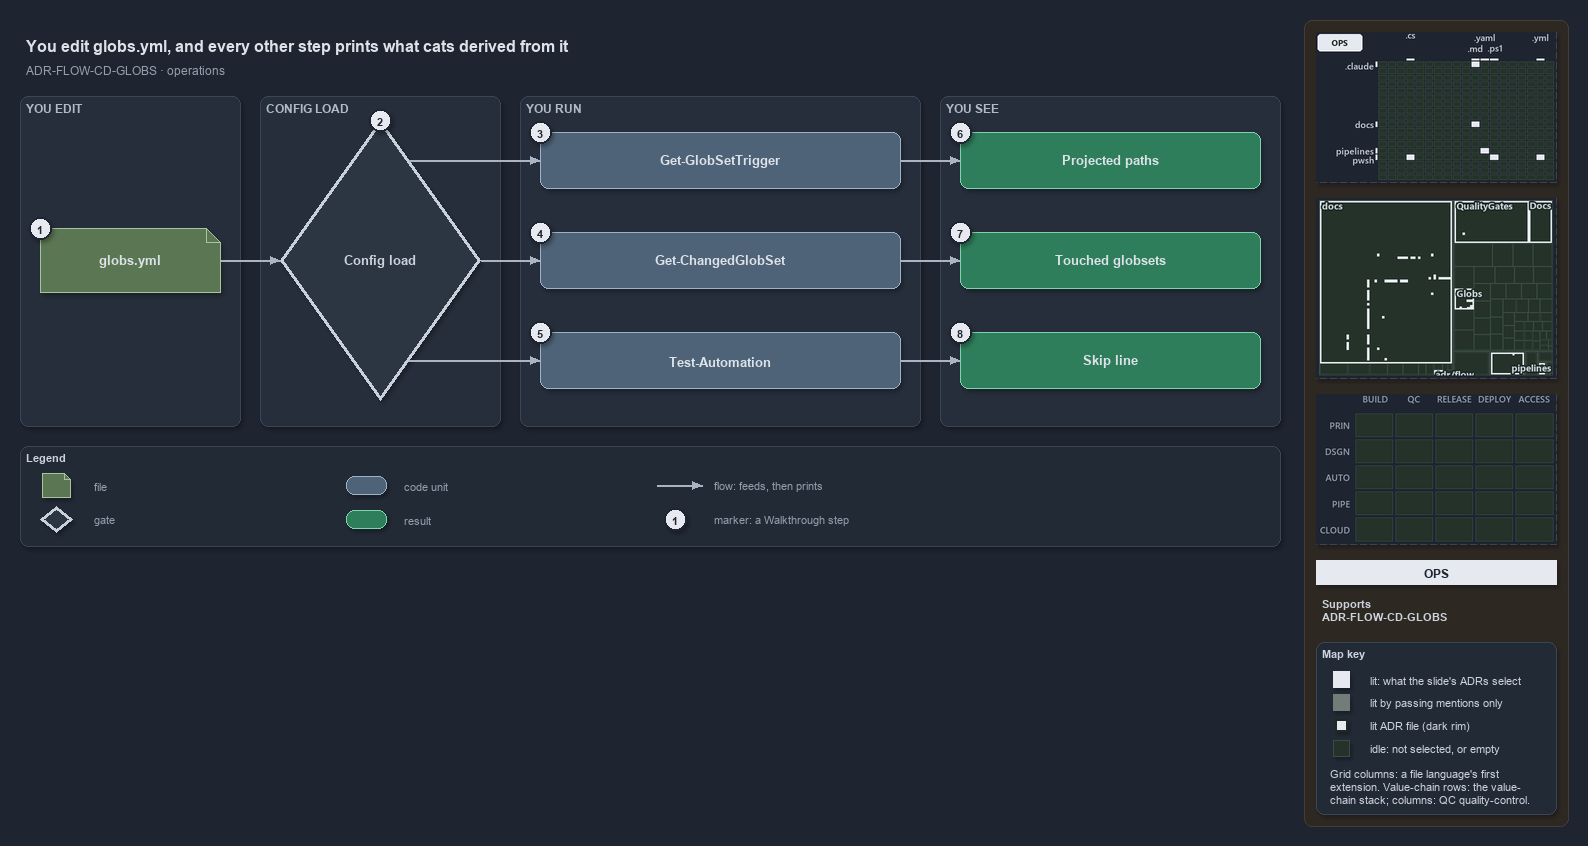

The diagram above was exported from draw.io. Its source (the exported page's mxGraphModel, read from the mxfile embedded in the PNG):
<mxGraphModel dx="1024" dy="768" grid="0" gridSize="10" guides="1" tooltips="1" connect="1" arrows="1" fold="1" page="1" pageScale="1" pageWidth="1572" pageHeight="560" background="#1E2430" math="0" shadow="1">
  <root>
    <mxCell id="0" />
    <mxCell id="1" parent="0" />
    <mxCell id="sidebar-bg" value="" style="rounded=1;arcSize=2;html=1;fillColor=#2E2823;strokeColor=#453C33;shadow=0;" vertex="1" parent="1">
      <mxGeometry x="1304" y="4" width="264" height="806" as="geometry" />
    </mxCell>
    <mxCell id="title" value="You edit globs.yml, and every other step prints what cats derived from it" style="text;html=1;align=left;verticalAlign=middle;fontSize=16;fontStyle=1;fontColor=#DDE2E9;" vertex="1" parent="1">
      <mxGeometry x="20" y="14" width="1260" height="30" as="geometry" />
    </mxCell>
    <mxCell id="subtitle" value="ADR-FLOW-CD-GLOBS &amp;#183; operations" style="text;html=1;align=left;verticalAlign=middle;fontSize=12;fontColor=#949FAE;" vertex="1" parent="1">
      <mxGeometry x="20" y="44" width="1240" height="20" as="geometry" />
    </mxCell>
    <mxCell id="band-edit" value="YOU EDIT" style="rounded=1;html=1;arcSize=3;fillColor=#262E3B;strokeColor=#3A4555;verticalAlign=top;align=left;spacingLeft=8;fontStyle=1;fontSize=12;fontColor=#B0BAC7;" vertex="1" parent="1">
      <mxGeometry x="20" y="80" width="220" height="330" as="geometry" />
    </mxCell>
    <mxCell id="band-load" value="CONFIG LOAD" style="rounded=1;html=1;arcSize=3;fillColor=#262E3B;strokeColor=#3A4555;verticalAlign=top;align=left;spacingLeft=8;fontStyle=1;fontSize=12;fontColor=#B0BAC7;" vertex="1" parent="1">
      <mxGeometry x="260" y="80" width="240" height="330" as="geometry" />
    </mxCell>
    <mxCell id="band-run" value="YOU RUN" style="rounded=1;html=1;arcSize=3;fillColor=#262E3B;strokeColor=#3A4555;verticalAlign=top;align=left;spacingLeft=8;fontStyle=1;fontSize=12;fontColor=#B0BAC7;" vertex="1" parent="1">
      <mxGeometry x="520" y="80" width="400" height="330" as="geometry" />
    </mxCell>
    <mxCell id="band-see" value="YOU SEE" style="rounded=1;html=1;arcSize=3;fillColor=#262E3B;strokeColor=#3A4555;verticalAlign=top;align=left;spacingLeft=8;fontStyle=1;fontSize=12;fontColor=#B0BAC7;" vertex="1" parent="1">
      <mxGeometry x="940" y="80" width="340" height="330" as="geometry" />
    </mxCell>
    <mxCell id="f-globs" value="&lt;b&gt;globs.yml&lt;/b&gt;" style="shape=note;size=14;whiteSpace=wrap;html=1;fontColor=#DDE2E9;fillColor=#5B7653;strokeColor=#A9C29F;fontSize=13;" vertex="1" parent="1">
      <mxGeometry x="40" y="212" width="180" height="64" as="geometry" />
    </mxCell>
    <mxCell id="g-load" value="&lt;b&gt;Config load&lt;/b&gt;" style="rhombus;whiteSpace=wrap;html=1;fillColor=#2C3542;strokeColor=#C7D0DB;strokeWidth=3;fontSize=13;fontColor=#CDD3DC;" vertex="1" parent="1">
      <mxGeometry x="280" y="104" width="200" height="280" as="geometry" />
    </mxCell>
    <mxCell id="p-edge-globs-load-a" value="" style="text;html=1;strokeColor=none;fillColor=none;" vertex="1" parent="1">
      <mxGeometry x="220" y="244" width="1" height="1" as="geometry" />
    </mxCell>
    <mxCell id="p-edge-globs-load-b" value="" style="text;html=1;strokeColor=none;fillColor=none;" vertex="1" parent="1">
      <mxGeometry x="280" y="244" width="1" height="1" as="geometry" />
    </mxCell>
    <mxCell id="edge-globs-load" value="" style="edgeStyle=orthogonalEdgeStyle;rounded=1;html=1;fontSize=11;endArrow=block;strokeColor=#AAB4C3;fontColor=#CDD3DC;shadow=0;" edge="1" parent="1" source="p-edge-globs-load-a" target="p-edge-globs-load-b">
      <mxGeometry relative="1" as="geometry" />
    </mxCell>
    <mxCell id="c-cmd-1" value="&lt;b&gt;Get-GlobSetTrigger&lt;/b&gt;" style="rounded=1;whiteSpace=wrap;html=1;fontColor=#DDE2E9;arcSize=20;fillColor=#4E6378;strokeColor=#9FB3C8;fontSize=13;" vertex="1" parent="1">
      <mxGeometry x="540" y="116" width="360" height="56" as="geometry" />
    </mxCell>
    <mxCell id="p-edge-load-cmd-1-a" value="" style="text;html=1;strokeColor=none;fillColor=none;" vertex="1" parent="1">
      <mxGeometry x="408.6" y="144" width="1" height="1" as="geometry" />
    </mxCell>
    <mxCell id="p-edge-load-cmd-1-b" value="" style="text;html=1;strokeColor=none;fillColor=none;" vertex="1" parent="1">
      <mxGeometry x="540" y="144" width="1" height="1" as="geometry" />
    </mxCell>
    <mxCell id="edge-load-cmd-1" value="" style="edgeStyle=orthogonalEdgeStyle;rounded=1;html=1;fontSize=11;endArrow=block;strokeColor=#AAB4C3;fontColor=#CDD3DC;shadow=0;" edge="1" parent="1" source="p-edge-load-cmd-1-a" target="p-edge-load-cmd-1-b">
      <mxGeometry relative="1" as="geometry" />
    </mxCell>
    <mxCell id="c-cmd-2" value="&lt;b&gt;Get-ChangedGlobSet&lt;/b&gt;" style="rounded=1;whiteSpace=wrap;html=1;fontColor=#DDE2E9;arcSize=20;fillColor=#4E6378;strokeColor=#9FB3C8;fontSize=13;" vertex="1" parent="1">
      <mxGeometry x="540" y="216" width="360" height="56" as="geometry" />
    </mxCell>
    <mxCell id="p-edge-load-cmd-2-a" value="" style="text;html=1;strokeColor=none;fillColor=none;" vertex="1" parent="1">
      <mxGeometry x="480.0" y="244" width="1" height="1" as="geometry" />
    </mxCell>
    <mxCell id="p-edge-load-cmd-2-b" value="" style="text;html=1;strokeColor=none;fillColor=none;" vertex="1" parent="1">
      <mxGeometry x="540" y="244" width="1" height="1" as="geometry" />
    </mxCell>
    <mxCell id="edge-load-cmd-2" value="" style="edgeStyle=orthogonalEdgeStyle;rounded=1;html=1;fontSize=11;endArrow=block;strokeColor=#AAB4C3;fontColor=#CDD3DC;shadow=0;" edge="1" parent="1" source="p-edge-load-cmd-2-a" target="p-edge-load-cmd-2-b">
      <mxGeometry relative="1" as="geometry" />
    </mxCell>
    <mxCell id="c-cmd-3" value="&lt;b&gt;Test-Automation&lt;/b&gt;" style="rounded=1;whiteSpace=wrap;html=1;fontColor=#DDE2E9;arcSize=20;fillColor=#4E6378;strokeColor=#9FB3C8;fontSize=13;" vertex="1" parent="1">
      <mxGeometry x="540" y="316" width="360" height="56" as="geometry" />
    </mxCell>
    <mxCell id="p-edge-load-cmd-3-a" value="" style="text;html=1;strokeColor=none;fillColor=none;" vertex="1" parent="1">
      <mxGeometry x="408.6" y="344" width="1" height="1" as="geometry" />
    </mxCell>
    <mxCell id="p-edge-load-cmd-3-b" value="" style="text;html=1;strokeColor=none;fillColor=none;" vertex="1" parent="1">
      <mxGeometry x="540" y="344" width="1" height="1" as="geometry" />
    </mxCell>
    <mxCell id="edge-load-cmd-3" value="" style="edgeStyle=orthogonalEdgeStyle;rounded=1;html=1;fontSize=11;endArrow=block;strokeColor=#AAB4C3;fontColor=#CDD3DC;shadow=0;" edge="1" parent="1" source="p-edge-load-cmd-3-a" target="p-edge-load-cmd-3-b">
      <mxGeometry relative="1" as="geometry" />
    </mxCell>
    <mxCell id="r-out-1" value="&lt;b&gt;Projected paths&lt;/b&gt;" style="rounded=1;whiteSpace=wrap;html=1;arcSize=20;fillColor=#2E7D5B;strokeColor=#7FD3AE;fontColor=#DDE2E9;fontSize=13;" vertex="1" parent="1">
      <mxGeometry x="960" y="116" width="300" height="56" as="geometry" />
    </mxCell>
    <mxCell id="p-edge-cmd-out-1-a" value="" style="text;html=1;strokeColor=none;fillColor=none;" vertex="1" parent="1">
      <mxGeometry x="900" y="144" width="1" height="1" as="geometry" />
    </mxCell>
    <mxCell id="p-edge-cmd-out-1-b" value="" style="text;html=1;strokeColor=none;fillColor=none;" vertex="1" parent="1">
      <mxGeometry x="960" y="144" width="1" height="1" as="geometry" />
    </mxCell>
    <mxCell id="edge-cmd-out-1" value="" style="edgeStyle=orthogonalEdgeStyle;rounded=1;html=1;fontSize=11;endArrow=block;strokeColor=#AAB4C3;fontColor=#CDD3DC;shadow=0;" edge="1" parent="1" source="p-edge-cmd-out-1-a" target="p-edge-cmd-out-1-b">
      <mxGeometry relative="1" as="geometry" />
    </mxCell>
    <mxCell id="r-out-2" value="&lt;b&gt;Touched globsets&lt;/b&gt;" style="rounded=1;whiteSpace=wrap;html=1;arcSize=20;fillColor=#2E7D5B;strokeColor=#7FD3AE;fontColor=#DDE2E9;fontSize=13;" vertex="1" parent="1">
      <mxGeometry x="960" y="216" width="300" height="56" as="geometry" />
    </mxCell>
    <mxCell id="p-edge-cmd-out-2-a" value="" style="text;html=1;strokeColor=none;fillColor=none;" vertex="1" parent="1">
      <mxGeometry x="900" y="244" width="1" height="1" as="geometry" />
    </mxCell>
    <mxCell id="p-edge-cmd-out-2-b" value="" style="text;html=1;strokeColor=none;fillColor=none;" vertex="1" parent="1">
      <mxGeometry x="960" y="244" width="1" height="1" as="geometry" />
    </mxCell>
    <mxCell id="edge-cmd-out-2" value="" style="edgeStyle=orthogonalEdgeStyle;rounded=1;html=1;fontSize=11;endArrow=block;strokeColor=#AAB4C3;fontColor=#CDD3DC;shadow=0;" edge="1" parent="1" source="p-edge-cmd-out-2-a" target="p-edge-cmd-out-2-b">
      <mxGeometry relative="1" as="geometry" />
    </mxCell>
    <mxCell id="r-out-3" value="&lt;b&gt;Skip line&lt;/b&gt;" style="rounded=1;whiteSpace=wrap;html=1;arcSize=20;fillColor=#2E7D5B;strokeColor=#7FD3AE;fontColor=#DDE2E9;fontSize=13;" vertex="1" parent="1">
      <mxGeometry x="960" y="316" width="300" height="56" as="geometry" />
    </mxCell>
    <mxCell id="p-edge-cmd-out-3-a" value="" style="text;html=1;strokeColor=none;fillColor=none;" vertex="1" parent="1">
      <mxGeometry x="900" y="344" width="1" height="1" as="geometry" />
    </mxCell>
    <mxCell id="p-edge-cmd-out-3-b" value="" style="text;html=1;strokeColor=none;fillColor=none;" vertex="1" parent="1">
      <mxGeometry x="960" y="344" width="1" height="1" as="geometry" />
    </mxCell>
    <mxCell id="edge-cmd-out-3" value="" style="edgeStyle=orthogonalEdgeStyle;rounded=1;html=1;fontSize=11;endArrow=block;strokeColor=#AAB4C3;fontColor=#CDD3DC;shadow=0;" edge="1" parent="1" source="p-edge-cmd-out-3-a" target="p-edge-cmd-out-3-b">
      <mxGeometry relative="1" as="geometry" />
    </mxCell>
    <mxCell id="mark-1" value="1" style="ellipse;html=1;fillColor=#E6EAF0;strokeColor=#1E2430;strokeWidth=2;fontColor=#1E2430;fontStyle=1;fontSize=11;" vertex="1" parent="1">
      <mxGeometry x="29" y="201" width="22" height="22" as="geometry" />
    </mxCell>
    <mxCell id="mark-2" value="2" style="ellipse;html=1;fillColor=#E6EAF0;strokeColor=#1E2430;strokeWidth=2;fontColor=#1E2430;fontStyle=1;fontSize=11;" vertex="1" parent="1">
      <mxGeometry x="369" y="93" width="22" height="22" as="geometry" />
    </mxCell>
    <mxCell id="mark-3" value="3" style="ellipse;html=1;fillColor=#E6EAF0;strokeColor=#1E2430;strokeWidth=2;fontColor=#1E2430;fontStyle=1;fontSize=11;" vertex="1" parent="1">
      <mxGeometry x="529" y="105" width="22" height="22" as="geometry" />
    </mxCell>
    <mxCell id="mark-4" value="4" style="ellipse;html=1;fillColor=#E6EAF0;strokeColor=#1E2430;strokeWidth=2;fontColor=#1E2430;fontStyle=1;fontSize=11;" vertex="1" parent="1">
      <mxGeometry x="529" y="205" width="22" height="22" as="geometry" />
    </mxCell>
    <mxCell id="mark-5" value="5" style="ellipse;html=1;fillColor=#E6EAF0;strokeColor=#1E2430;strokeWidth=2;fontColor=#1E2430;fontStyle=1;fontSize=11;" vertex="1" parent="1">
      <mxGeometry x="529" y="305" width="22" height="22" as="geometry" />
    </mxCell>
    <mxCell id="mark-6" value="6" style="ellipse;html=1;fillColor=#E6EAF0;strokeColor=#1E2430;strokeWidth=2;fontColor=#1E2430;fontStyle=1;fontSize=11;" vertex="1" parent="1">
      <mxGeometry x="949" y="105" width="22" height="22" as="geometry" />
    </mxCell>
    <mxCell id="mark-7" value="7" style="ellipse;html=1;fillColor=#E6EAF0;strokeColor=#1E2430;strokeWidth=2;fontColor=#1E2430;fontStyle=1;fontSize=11;" vertex="1" parent="1">
      <mxGeometry x="949" y="205" width="22" height="22" as="geometry" />
    </mxCell>
    <mxCell id="mark-8" value="8" style="ellipse;html=1;fillColor=#E6EAF0;strokeColor=#1E2430;strokeWidth=2;fontColor=#1E2430;fontStyle=1;fontSize=11;" vertex="1" parent="1">
      <mxGeometry x="949" y="305" width="22" height="22" as="geometry" />
    </mxCell>
    <mxCell id="legend" value="&lt;b&gt;Legend&lt;/b&gt;" style="rounded=1;whiteSpace=wrap;html=1;arcSize=6;fillColor=#222A36;strokeColor=#3A4555;align=left;verticalAlign=top;spacing=8;fontSize=11;fontColor=#CDD3DC;" vertex="1" parent="1">
      <mxGeometry x="20" y="430" width="1260" height="100" as="geometry" />
    </mxCell>
    <mxCell id="legend-1" value="" style="shape=note;size=6;whiteSpace=wrap;html=1;fontColor=#DDE2E9;fillColor=#5B7653;strokeColor=#A9C29F;" vertex="1" parent="1">
      <mxGeometry x="42" y="457" width="28" height="24" as="geometry" />
    </mxCell>
    <mxCell id="legend-1-text" value="file" style="text;html=1;align=left;verticalAlign=middle;fontSize=11;fontColor=#949FAE;" vertex="1" parent="1">
      <mxGeometry x="88" y="459" width="250" height="20" as="geometry" />
    </mxCell>
    <mxCell id="legend-2" value="" style="rhombus;whiteSpace=wrap;html=1;fillColor=#2C3542;strokeColor=#C7D0DB;strokeWidth=3;fontColor=#CDD3DC;" vertex="1" parent="1">
      <mxGeometry x="40" y="490" width="32" height="26" as="geometry" />
    </mxCell>
    <mxCell id="legend-2-text" value="gate" style="text;html=1;align=left;verticalAlign=middle;fontSize=11;fontColor=#949FAE;" vertex="1" parent="1">
      <mxGeometry x="88" y="493" width="250" height="20" as="geometry" />
    </mxCell>
    <mxCell id="legend-3" value="" style="rounded=1;whiteSpace=wrap;html=1;fontColor=#DDE2E9;arcSize=20;fillColor=#4E6378;strokeColor=#9FB3C8;" vertex="1" parent="1">
      <mxGeometry x="346" y="460" width="40" height="18" as="geometry" />
    </mxCell>
    <mxCell id="legend-3-text" value="code unit" style="text;html=1;align=left;verticalAlign=middle;fontSize=11;fontColor=#949FAE;" vertex="1" parent="1">
      <mxGeometry x="398" y="459" width="250" height="20" as="geometry" />
    </mxCell>
    <mxCell id="legend-4" value="" style="rounded=1;whiteSpace=wrap;html=1;arcSize=20;fillColor=#2E7D5B;strokeColor=#7FD3AE;fontColor=#DDE2E9;" vertex="1" parent="1">
      <mxGeometry x="346" y="494" width="40" height="18" as="geometry" />
    </mxCell>
    <mxCell id="legend-4-text" value="result" style="text;html=1;align=left;verticalAlign=middle;fontSize=11;fontColor=#949FAE;" vertex="1" parent="1">
      <mxGeometry x="398" y="493" width="250" height="20" as="geometry" />
    </mxCell>
    <mxCell id="p-legend-5-a" value="" style="text;html=1;strokeColor=none;fillColor=none;" vertex="1" parent="1">
      <mxGeometry x="656" y="469" width="1" height="1" as="geometry" />
    </mxCell>
    <mxCell id="p-legend-5-b" value="" style="text;html=1;strokeColor=none;fillColor=none;" vertex="1" parent="1">
      <mxGeometry x="702" y="469" width="1" height="1" as="geometry" />
    </mxCell>
    <mxCell id="legend-5" value="" style="edgeStyle=orthogonalEdgeStyle;rounded=1;html=1;fontSize=11;endArrow=block;strokeColor=#AAB4C3;fontColor=#CDD3DC;shadow=0;" edge="1" parent="1" source="p-legend-5-a" target="p-legend-5-b">
      <mxGeometry relative="1" as="geometry" />
    </mxCell>
    <mxCell id="legend-5-text" value="flow: feeds, then prints" style="text;html=1;align=left;verticalAlign=middle;fontSize=11;fontColor=#949FAE;" vertex="1" parent="1">
      <mxGeometry x="708" y="459" width="250" height="20" as="geometry" />
    </mxCell>
    <mxCell id="legend-6" value="1" style="ellipse;html=1;fillColor=#E6EAF0;strokeColor=#1E2430;strokeWidth=2;fontColor=#1E2430;fontStyle=1;fontSize=11;" vertex="1" parent="1">
      <mxGeometry x="664" y="492" width="22" height="22" as="geometry" />
    </mxCell>
    <mxCell id="legend-6-text" value="marker: a Walkthrough step" style="text;html=1;align=left;verticalAlign=middle;fontSize=11;fontColor=#949FAE;" vertex="1" parent="1">
      <mxGeometry x="708" y="493" width="250" height="20" as="geometry" />
    </mxCell>
    <mxCell id="minimap-grid" value="" style="shape=image;html=1;imageAspect=0;aspect=fixed;verticalLabelPosition=bottom;strokeColor=#3A4555;dashed=1;fillColor=#222A36;image=data:image/png,(base64 omitted: 11332 chars);" vertex="1" parent="1">
      <mxGeometry x="1316" y="16" width="240" height="150" as="geometry" />
    </mxCell>
    <mxCell id="minimap-tree" value="" style="shape=image;html=1;imageAspect=0;aspect=fixed;verticalLabelPosition=bottom;strokeColor=#3A4555;dashed=1;fillColor=#222A36;image=data:image/png,(base64 omitted: 15860 chars);" vertex="1" parent="1">
      <mxGeometry x="1316" y="182" width="240" height="180" as="geometry" />
    </mxCell>
    <mxCell id="minimap-chain" value="" style="shape=image;html=1;imageAspect=0;aspect=fixed;verticalLabelPosition=bottom;strokeColor=#3A4555;dashed=1;fillColor=#222A36;image=data:image/png,(base64 omitted: 11912 chars);" vertex="1" parent="1">
      <mxGeometry x="1316" y="378" width="240" height="150" as="geometry" />
    </mxCell>
    <mxCell id="lens-badge" value="OPS" style="rounded=0;whiteSpace=wrap;html=1;align=center;verticalAlign=middle;fontSize=12;fontStyle=1;fontColor=#1E2430;fillColor=#E6EAF0;strokeColor=none;" vertex="1" parent="1">
      <mxGeometry x="1316" y="544" width="240" height="24" as="geometry" />
    </mxCell>
    <mxCell id="supports" value="&lt;b&gt;Supports&lt;/b&gt;&lt;br&gt;ADR-FLOW-CD-GLOBS" style="text;html=1;whiteSpace=wrap;align=left;verticalAlign=top;fontSize=11;fontColor=#CDD3DC;" vertex="1" parent="1">
      <mxGeometry x="1316" y="576" width="240" height="38" as="geometry" />
    </mxCell>
    <mxCell id="mapkey" value="&lt;b&gt;Map key&lt;/b&gt;" style="rounded=1;arcSize=6;whiteSpace=wrap;html=1;align=left;verticalAlign=top;fontSize=11;fontColor=#CDD3DC;fillColor=#222A36;strokeColor=#3A4555;spacingLeft=8;spacingTop=2;" vertex="1" parent="1">
      <mxGeometry x="1316" y="626" width="240" height="172" as="geometry" />
    </mxCell>
    <mxCell id="mapkey-lit" value="" style="rounded=0;html=1;fillColor=#E6EAF0;strokeColor=#E6EAF0;" vertex="1" parent="1">
      <mxGeometry x="1333.0" y="655.0" width="16" height="16" as="geometry" />
    </mxCell>
    <mxCell id="mapkey-lit-text" value="lit: what the slide's ADRs select" style="text;html=1;align=left;verticalAlign=middle;fontSize=11;fontColor=#CDD3DC;" vertex="1" parent="1">
      <mxGeometry x="1364" y="653" width="184" height="20" as="geometry" />
    </mxCell>
    <mxCell id="mapkey-touched" value="" style="rounded=0;html=1;fillColor=#727C79;strokeColor=#727C79;" vertex="1" parent="1">
      <mxGeometry x="1333.0" y="678.0" width="16" height="16" as="geometry" />
    </mxCell>
    <mxCell id="mapkey-touched-text" value="lit by passing mentions only" style="text;html=1;align=left;verticalAlign=middle;fontSize=11;fontColor=#CDD3DC;" vertex="1" parent="1">
      <mxGeometry x="1364" y="676" width="184" height="20" as="geometry" />
    </mxCell>
    <mxCell id="mapkey-adr" value="" style="rounded=0;html=1;fillColor=#E6EAF0;strokeColor=#1C2A24;strokeWidth=2;" vertex="1" parent="1">
      <mxGeometry x="1335.0" y="703.0" width="12" height="12" as="geometry" />
    </mxCell>
    <mxCell id="mapkey-adr-text" value="lit ADR file (dark rim)" style="text;html=1;align=left;verticalAlign=middle;fontSize=11;fontColor=#CDD3DC;" vertex="1" parent="1">
      <mxGeometry x="1364" y="699" width="184" height="20" as="geometry" />
    </mxCell>
    <mxCell id="mapkey-idle" value="" style="rounded=0;html=1;fillColor=#243229;strokeColor=#3B4D43;" vertex="1" parent="1">
      <mxGeometry x="1333.0" y="724.0" width="16" height="16" as="geometry" />
    </mxCell>
    <mxCell id="mapkey-idle-text" value="idle: not selected, or empty" style="text;html=1;align=left;verticalAlign=middle;fontSize=11;fontColor=#CDD3DC;" vertex="1" parent="1">
      <mxGeometry x="1364" y="722" width="184" height="20" as="geometry" />
    </mxCell>
    <mxCell id="mapkey-codes" value="Grid columns: a file language's first&lt;br&gt;extension. Value-chain rows: the value-&lt;br&gt;chain stack; columns: QC quality-control." style="text;html=1;align=left;verticalAlign=top;whiteSpace=wrap;fontSize=11;fontColor=#CDD3DC;" vertex="1" parent="1">
      <mxGeometry x="1324" y="746" width="224" height="46" as="geometry" />
    </mxCell>
  </root>
</mxGraphModel>